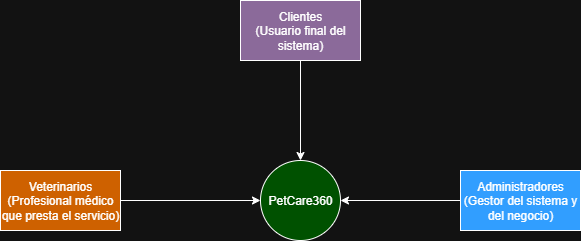

The diagram above was exported from draw.io. Its source (the exported page's mxGraphModel, read from the mxfile embedded in the PNG):
<mxGraphModel dx="1025" dy="431" grid="1" gridSize="10" guides="1" tooltips="1" connect="1" arrows="1" fold="1" page="1" pageScale="1" pageWidth="827" pageHeight="1169" math="0" shadow="0">
  <root>
    <mxCell id="0" />
    <mxCell id="1" parent="0" />
    <mxCell id="e1kCdDyDfL-ONnHyVRJC-1" value="PetCare360" style="ellipse;whiteSpace=wrap;html=1;aspect=fixed;fillColor=#99FF33;" vertex="1" parent="1">
      <mxGeometry x="360" y="190" width="80" height="80" as="geometry" />
    </mxCell>
    <mxCell id="e1kCdDyDfL-ONnHyVRJC-3" value="Veterinarios&lt;div&gt;(Profesional médico que presta el servicio)&lt;/div&gt;" style="rounded=0;whiteSpace=wrap;html=1;fillColor=#FF8000;" vertex="1" parent="1">
      <mxGeometry x="100" y="200" width="120" height="60" as="geometry" />
    </mxCell>
    <mxCell id="e1kCdDyDfL-ONnHyVRJC-4" value="Clientes&lt;br&gt;(Usuario final del sistema)" style="rounded=0;whiteSpace=wrap;html=1;fillColor=#A680B8;" vertex="1" parent="1">
      <mxGeometry x="340" y="30" width="120" height="60" as="geometry" />
    </mxCell>
    <mxCell id="e1kCdDyDfL-ONnHyVRJC-5" value="Administradores&lt;div&gt;(Gestor del sistema y del negocio)&lt;/div&gt;" style="rounded=0;whiteSpace=wrap;html=1;fillColor=#007FFF;" vertex="1" parent="1">
      <mxGeometry x="560" y="200" width="120" height="60" as="geometry" />
    </mxCell>
    <mxCell id="e1kCdDyDfL-ONnHyVRJC-7" value="" style="endArrow=classic;html=1;rounded=0;exitX=0.5;exitY=1;exitDx=0;exitDy=0;entryX=0.5;entryY=0;entryDx=0;entryDy=0;" edge="1" parent="1" source="e1kCdDyDfL-ONnHyVRJC-4" target="e1kCdDyDfL-ONnHyVRJC-1">
      <mxGeometry width="50" height="50" relative="1" as="geometry">
        <mxPoint x="390" y="260" as="sourcePoint" />
        <mxPoint x="440" y="210" as="targetPoint" />
      </mxGeometry>
    </mxCell>
    <mxCell id="e1kCdDyDfL-ONnHyVRJC-8" value="" style="endArrow=classic;html=1;rounded=0;exitX=1;exitY=0.5;exitDx=0;exitDy=0;" edge="1" parent="1" source="e1kCdDyDfL-ONnHyVRJC-3" target="e1kCdDyDfL-ONnHyVRJC-1">
      <mxGeometry width="50" height="50" relative="1" as="geometry">
        <mxPoint x="390" y="260" as="sourcePoint" />
        <mxPoint x="440" y="210" as="targetPoint" />
      </mxGeometry>
    </mxCell>
    <mxCell id="e1kCdDyDfL-ONnHyVRJC-9" value="" style="endArrow=classic;html=1;rounded=0;entryX=1;entryY=0.5;entryDx=0;entryDy=0;exitX=0;exitY=0.5;exitDx=0;exitDy=0;" edge="1" parent="1" source="e1kCdDyDfL-ONnHyVRJC-5" target="e1kCdDyDfL-ONnHyVRJC-1">
      <mxGeometry width="50" height="50" relative="1" as="geometry">
        <mxPoint x="390" y="260" as="sourcePoint" />
        <mxPoint x="440" y="210" as="targetPoint" />
      </mxGeometry>
    </mxCell>
  </root>
</mxGraphModel>